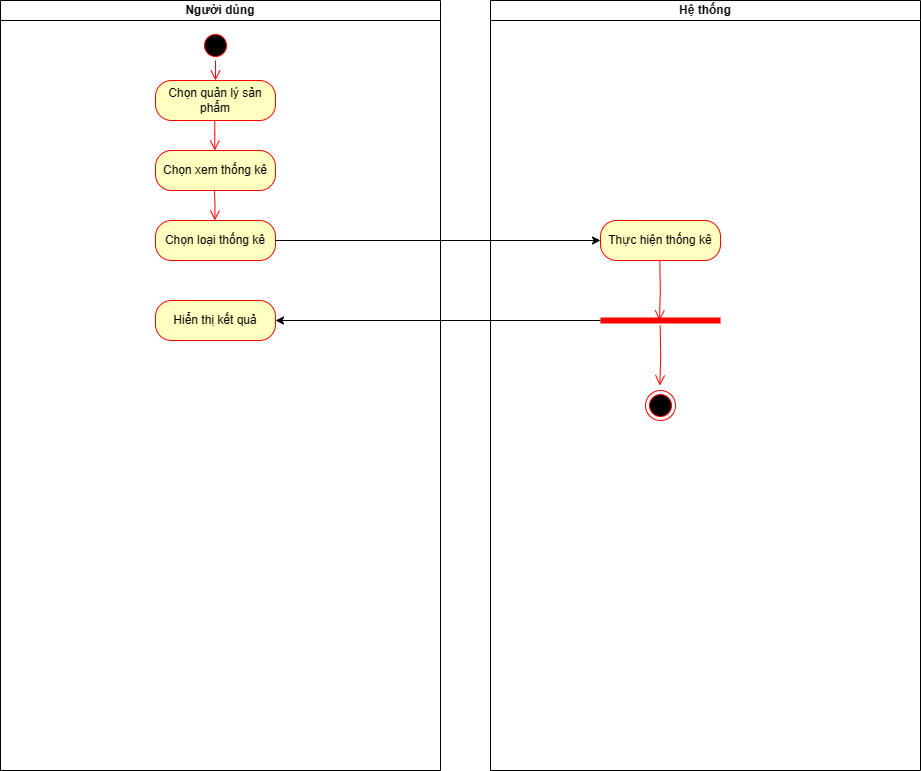

The diagram above was exported from draw.io. Its source (the exported page's mxGraphModel, read from the mxfile embedded in the PNG):
<mxGraphModel dx="1112" dy="465" grid="1" gridSize="10" guides="1" tooltips="1" connect="1" arrows="1" fold="1" page="1" pageScale="1" pageWidth="850" pageHeight="1100" math="0" shadow="0">
  <root>
    <mxCell id="0" />
    <mxCell id="1" parent="0" />
    <mxCell id="CA2oKce-wzVSo1xP4ESL-1" value="Người dùng" style="swimlane;startSize=20;whiteSpace=wrap;html=1;" parent="1" vertex="1">
      <mxGeometry x="40" y="30" width="440" height="770" as="geometry">
        <mxRectangle x="120" y="80" width="110" height="30" as="alternateBounds" />
      </mxGeometry>
    </mxCell>
    <mxCell id="CA2oKce-wzVSo1xP4ESL-2" value="" style="ellipse;html=1;shape=startState;fillColor=#000000;strokeColor=#ff0000;" parent="CA2oKce-wzVSo1xP4ESL-1" vertex="1">
      <mxGeometry x="200" y="30" width="30" height="30" as="geometry" />
    </mxCell>
    <mxCell id="CA2oKce-wzVSo1xP4ESL-3" value="" style="edgeStyle=orthogonalEdgeStyle;html=1;verticalAlign=bottom;endArrow=open;endSize=8;strokeColor=#ff0000;rounded=0;" parent="CA2oKce-wzVSo1xP4ESL-1" source="CA2oKce-wzVSo1xP4ESL-2" edge="1">
      <mxGeometry relative="1" as="geometry">
        <mxPoint x="215" y="80" as="targetPoint" />
      </mxGeometry>
    </mxCell>
    <mxCell id="CA2oKce-wzVSo1xP4ESL-4" value="Chọn quản lý sản phẩm" style="rounded=1;whiteSpace=wrap;html=1;arcSize=40;fontColor=#000000;fillColor=#ffffc0;strokeColor=#ff0000;" parent="CA2oKce-wzVSo1xP4ESL-1" vertex="1">
      <mxGeometry x="155" y="80" width="120" height="40" as="geometry" />
    </mxCell>
    <mxCell id="CA2oKce-wzVSo1xP4ESL-39" value="Chọn xem thống kê" style="rounded=1;whiteSpace=wrap;html=1;arcSize=40;fontColor=#000000;fillColor=#ffffc0;strokeColor=#ff0000;" parent="CA2oKce-wzVSo1xP4ESL-1" vertex="1">
      <mxGeometry x="155" y="150" width="120" height="40" as="geometry" />
    </mxCell>
    <mxCell id="CA2oKce-wzVSo1xP4ESL-40" value="" style="edgeStyle=orthogonalEdgeStyle;html=1;verticalAlign=bottom;endArrow=open;endSize=8;strokeColor=#ff0000;rounded=0;exitX=0.494;exitY=1;exitDx=0;exitDy=0;exitPerimeter=0;" parent="CA2oKce-wzVSo1xP4ESL-1" source="CA2oKce-wzVSo1xP4ESL-4" edge="1">
      <mxGeometry relative="1" as="geometry">
        <mxPoint x="214.33" y="150" as="targetPoint" />
        <mxPoint x="214.33" y="130" as="sourcePoint" />
      </mxGeometry>
    </mxCell>
    <mxCell id="CA2oKce-wzVSo1xP4ESL-41" value="" style="edgeStyle=orthogonalEdgeStyle;html=1;verticalAlign=bottom;endArrow=open;endSize=8;strokeColor=#ff0000;rounded=0;exitX=0.494;exitY=1;exitDx=0;exitDy=0;exitPerimeter=0;" parent="CA2oKce-wzVSo1xP4ESL-1" edge="1">
      <mxGeometry relative="1" as="geometry">
        <mxPoint x="214.33" y="220" as="targetPoint" />
        <mxPoint x="214" y="190" as="sourcePoint" />
      </mxGeometry>
    </mxCell>
    <mxCell id="CA2oKce-wzVSo1xP4ESL-42" value="Chọn loại thống kê" style="rounded=1;whiteSpace=wrap;html=1;arcSize=40;fontColor=#000000;fillColor=#ffffc0;strokeColor=#ff0000;" parent="CA2oKce-wzVSo1xP4ESL-1" vertex="1">
      <mxGeometry x="155" y="220" width="120" height="40" as="geometry" />
    </mxCell>
    <mxCell id="CA2oKce-wzVSo1xP4ESL-33" value="Hiển thị kết quả" style="rounded=1;whiteSpace=wrap;html=1;arcSize=40;fontColor=#000000;fillColor=#ffffc0;strokeColor=#ff0000;" parent="CA2oKce-wzVSo1xP4ESL-1" vertex="1">
      <mxGeometry x="155" y="300" width="120" height="40" as="geometry" />
    </mxCell>
    <mxCell id="CA2oKce-wzVSo1xP4ESL-17" value="Hệ thống" style="swimlane;startSize=20;whiteSpace=wrap;html=1;" parent="1" vertex="1">
      <mxGeometry x="530" y="30" width="430" height="770" as="geometry">
        <mxRectangle x="400" y="80" width="90" height="30" as="alternateBounds" />
      </mxGeometry>
    </mxCell>
    <mxCell id="CA2oKce-wzVSo1xP4ESL-18" value="" style="ellipse;html=1;shape=endState;fillColor=#000000;strokeColor=#ff0000;" parent="CA2oKce-wzVSo1xP4ESL-17" vertex="1">
      <mxGeometry x="155" y="390" width="30" height="30" as="geometry" />
    </mxCell>
    <mxCell id="CA2oKce-wzVSo1xP4ESL-21" value="Thực hiện thống kê" style="rounded=1;whiteSpace=wrap;html=1;arcSize=40;fontColor=#000000;fillColor=#ffffc0;strokeColor=#ff0000;" parent="CA2oKce-wzVSo1xP4ESL-17" vertex="1">
      <mxGeometry x="110" y="220" width="120" height="40" as="geometry" />
    </mxCell>
    <mxCell id="CA2oKce-wzVSo1xP4ESL-22" value="" style="edgeStyle=orthogonalEdgeStyle;rounded=0;orthogonalLoop=1;jettySize=auto;html=1;exitX=1;exitY=0.5;exitDx=0;exitDy=0;" parent="CA2oKce-wzVSo1xP4ESL-17" source="CA2oKce-wzVSo1xP4ESL-42" edge="1">
      <mxGeometry relative="1" as="geometry">
        <mxPoint x="-80" y="330" as="sourcePoint" />
        <mxPoint x="110" y="240" as="targetPoint" />
      </mxGeometry>
    </mxCell>
    <mxCell id="CA2oKce-wzVSo1xP4ESL-43" value="" style="shape=line;html=1;strokeWidth=6;strokeColor=#ff0000;" parent="CA2oKce-wzVSo1xP4ESL-17" vertex="1">
      <mxGeometry x="110" y="315" width="120" height="10" as="geometry" />
    </mxCell>
    <mxCell id="CA2oKce-wzVSo1xP4ESL-45" value="" style="edgeStyle=orthogonalEdgeStyle;html=1;verticalAlign=bottom;endArrow=open;endSize=8;strokeColor=#ff0000;rounded=0;" parent="CA2oKce-wzVSo1xP4ESL-17" edge="1">
      <mxGeometry relative="1" as="geometry">
        <mxPoint x="169" y="320" as="targetPoint" />
        <mxPoint x="169.33000000000004" y="260" as="sourcePoint" />
      </mxGeometry>
    </mxCell>
    <mxCell id="CA2oKce-wzVSo1xP4ESL-49" value="" style="edgeStyle=orthogonalEdgeStyle;html=1;verticalAlign=bottom;endArrow=open;endSize=8;strokeColor=#ff0000;rounded=0;" parent="CA2oKce-wzVSo1xP4ESL-17" edge="1">
      <mxGeometry relative="1" as="geometry">
        <mxPoint x="169.33000000000004" y="385" as="targetPoint" />
        <mxPoint x="169.66000000000008" y="325" as="sourcePoint" />
      </mxGeometry>
    </mxCell>
    <mxCell id="CA2oKce-wzVSo1xP4ESL-35" value="" style="edgeStyle=orthogonalEdgeStyle;html=1;verticalAlign=bottom;endArrow=open;endSize=8;strokeColor=#ff0000;rounded=0;entryX=0.499;entryY=0.433;entryDx=0;entryDy=0;entryPerimeter=0;" parent="1" edge="1">
      <mxGeometry relative="1" as="geometry">
        <mxPoint x="579.6399999999999" y="259.33000000000004" as="targetPoint" />
        <mxPoint x="580" y="260" as="sourcePoint" />
      </mxGeometry>
    </mxCell>
    <mxCell id="CA2oKce-wzVSo1xP4ESL-47" value="" style="edgeStyle=orthogonalEdgeStyle;rounded=0;orthogonalLoop=1;jettySize=auto;html=1;entryX=1;entryY=0.5;entryDx=0;entryDy=0;" parent="1" source="CA2oKce-wzVSo1xP4ESL-43" target="CA2oKce-wzVSo1xP4ESL-33" edge="1">
      <mxGeometry relative="1" as="geometry">
        <mxPoint x="560" y="350" as="targetPoint" />
      </mxGeometry>
    </mxCell>
  </root>
</mxGraphModel>